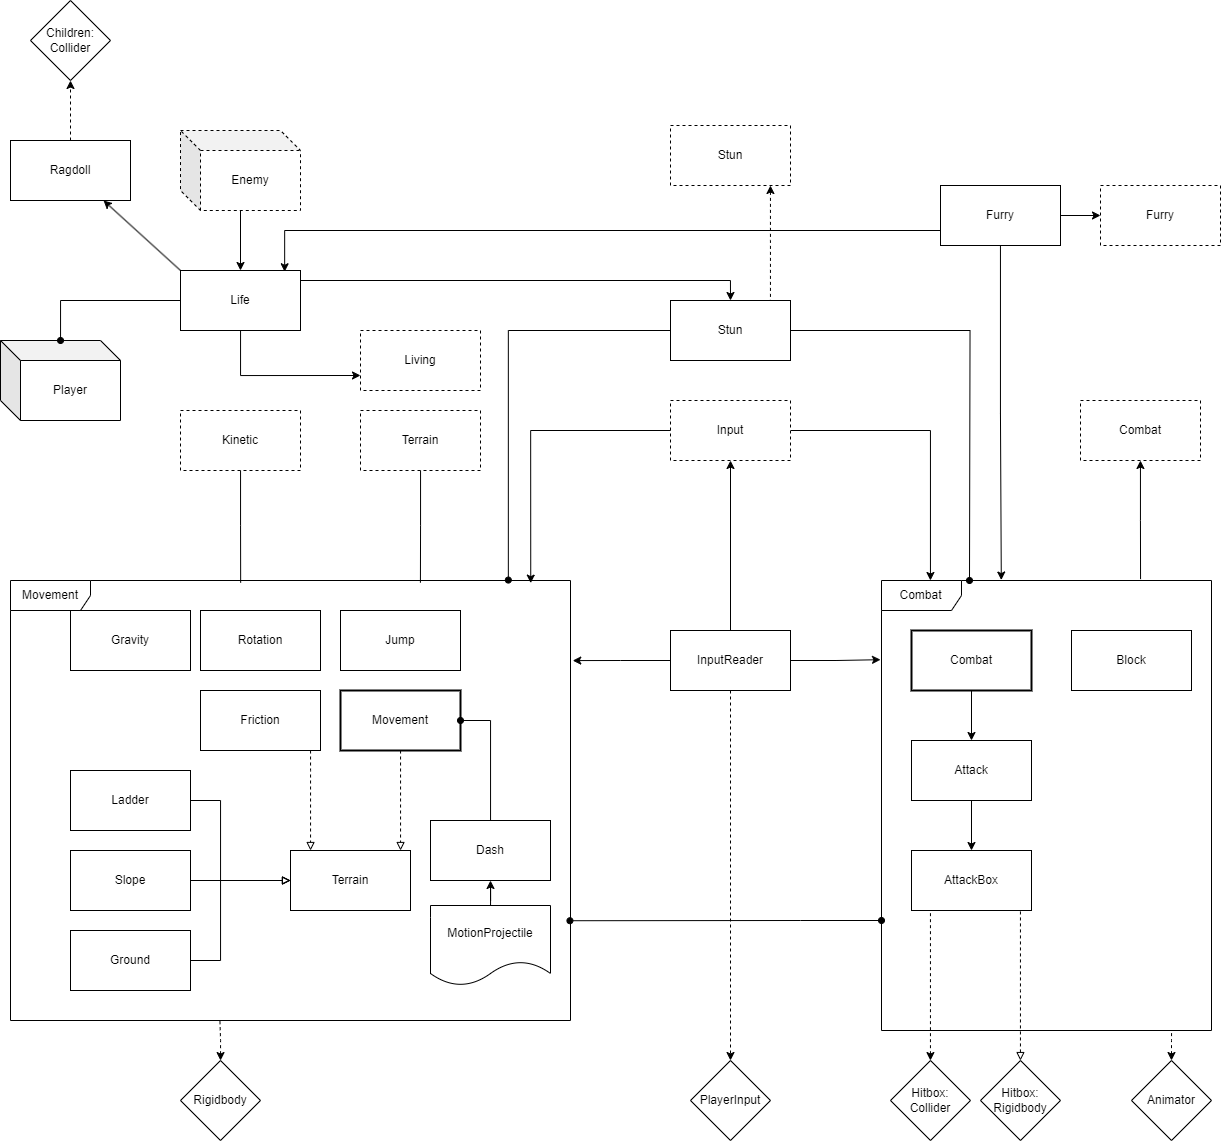

The diagram above was exported from draw.io. Its source (the exported page's mxGraphModel, read from the mxfile embedded in the PNG):
<mxGraphModel dx="1509" dy="1946" grid="1" gridSize="10" guides="1" tooltips="1" connect="1" arrows="1" fold="1" page="1" pageScale="1" pageWidth="827" pageHeight="1169" math="0" shadow="0">
  <root>
    <mxCell id="0" />
    <mxCell id="1" parent="0" />
    <mxCell id="3SFHIFwNdghqHTjTSYkw-1" value="Player" style="shape=cube;whiteSpace=wrap;html=1;boundedLbl=1;backgroundOutline=1;darkOpacity=0.05;darkOpacity2=0.1;" parent="1" vertex="1">
      <mxGeometry x="30" y="20" width="120" height="80" as="geometry" />
    </mxCell>
    <mxCell id="3SFHIFwNdghqHTjTSYkw-58" style="edgeStyle=orthogonalEdgeStyle;rounded=0;orthogonalLoop=1;jettySize=auto;html=1;entryX=0.5;entryY=0;entryDx=0;entryDy=0;" parent="1" source="3SFHIFwNdghqHTjTSYkw-2" target="3SFHIFwNdghqHTjTSYkw-5" edge="1">
      <mxGeometry relative="1" as="geometry" />
    </mxCell>
    <mxCell id="3SFHIFwNdghqHTjTSYkw-2" value="Combat" style="rounded=0;whiteSpace=wrap;html=1;strokeWidth=2;" parent="1" vertex="1">
      <mxGeometry x="941" y="310" width="120" height="60" as="geometry" />
    </mxCell>
    <mxCell id="3SFHIFwNdghqHTjTSYkw-80" style="edgeStyle=orthogonalEdgeStyle;rounded=0;orthogonalLoop=1;jettySize=auto;html=1;entryX=0.5;entryY=1;entryDx=0;entryDy=0;dashed=1;" parent="1" source="3SFHIFwNdghqHTjTSYkw-3" target="3SFHIFwNdghqHTjTSYkw-38" edge="1">
      <mxGeometry relative="1" as="geometry" />
    </mxCell>
    <mxCell id="3SFHIFwNdghqHTjTSYkw-81" style="rounded=0;orthogonalLoop=1;jettySize=auto;html=1;entryX=0;entryY=0;entryDx=0;entryDy=0;startArrow=classic;startFill=1;endArrow=none;endFill=0;" parent="1" source="3SFHIFwNdghqHTjTSYkw-3" target="3SFHIFwNdghqHTjTSYkw-20" edge="1">
      <mxGeometry relative="1" as="geometry" />
    </mxCell>
    <mxCell id="3SFHIFwNdghqHTjTSYkw-3" value="Ragdoll" style="rounded=0;whiteSpace=wrap;html=1;" parent="1" vertex="1">
      <mxGeometry x="40" y="-180" width="120" height="60" as="geometry" />
    </mxCell>
    <mxCell id="3SFHIFwNdghqHTjTSYkw-4" value="Block" style="rounded=0;whiteSpace=wrap;html=1;" parent="1" vertex="1">
      <mxGeometry x="1101" y="310" width="120" height="60" as="geometry" />
    </mxCell>
    <mxCell id="3SFHIFwNdghqHTjTSYkw-59" style="edgeStyle=orthogonalEdgeStyle;rounded=0;orthogonalLoop=1;jettySize=auto;html=1;" parent="1" source="3SFHIFwNdghqHTjTSYkw-5" target="3SFHIFwNdghqHTjTSYkw-6" edge="1">
      <mxGeometry relative="1" as="geometry" />
    </mxCell>
    <mxCell id="3SFHIFwNdghqHTjTSYkw-5" value="Attack" style="rounded=0;whiteSpace=wrap;html=1;" parent="1" vertex="1">
      <mxGeometry x="941" y="420" width="120" height="60" as="geometry" />
    </mxCell>
    <mxCell id="3SFHIFwNdghqHTjTSYkw-6" value="AttackBox" style="rounded=0;whiteSpace=wrap;html=1;" parent="1" vertex="1">
      <mxGeometry x="941" y="530" width="120" height="60" as="geometry" />
    </mxCell>
    <mxCell id="j8sg8h7WNCFffO2cYVpg-16" style="edgeStyle=orthogonalEdgeStyle;rounded=0;orthogonalLoop=1;jettySize=auto;html=1;dashed=1;endArrow=block;endFill=0;" edge="1" parent="1" source="3SFHIFwNdghqHTjTSYkw-7" target="3SFHIFwNdghqHTjTSYkw-18">
      <mxGeometry relative="1" as="geometry">
        <Array as="points">
          <mxPoint x="430" y="490" />
          <mxPoint x="430" y="490" />
        </Array>
      </mxGeometry>
    </mxCell>
    <mxCell id="3SFHIFwNdghqHTjTSYkw-7" value="Movement" style="rounded=0;whiteSpace=wrap;html=1;strokeWidth=2;" parent="1" vertex="1">
      <mxGeometry x="370" y="370" width="120" height="60" as="geometry" />
    </mxCell>
    <mxCell id="3SFHIFwNdghqHTjTSYkw-8" value="Jump" style="rounded=0;whiteSpace=wrap;html=1;" parent="1" vertex="1">
      <mxGeometry x="370" y="290" width="120" height="60" as="geometry" />
    </mxCell>
    <mxCell id="j8sg8h7WNCFffO2cYVpg-14" style="edgeStyle=orthogonalEdgeStyle;rounded=0;orthogonalLoop=1;jettySize=auto;html=1;entryX=1;entryY=0.5;entryDx=0;entryDy=0;endArrow=oval;endFill=1;" edge="1" parent="1" source="3SFHIFwNdghqHTjTSYkw-10" target="3SFHIFwNdghqHTjTSYkw-7">
      <mxGeometry relative="1" as="geometry" />
    </mxCell>
    <mxCell id="3SFHIFwNdghqHTjTSYkw-10" value="Dash" style="rounded=0;whiteSpace=wrap;html=1;" parent="1" vertex="1">
      <mxGeometry x="460" y="500" width="120" height="60" as="geometry" />
    </mxCell>
    <mxCell id="3SFHIFwNdghqHTjTSYkw-11" value="Rotation&lt;span style=&quot;color: rgba(0, 0, 0, 0); font-family: monospace; font-size: 0px; text-align: start; text-wrap: nowrap;&quot;&gt;%3CmxGraphModel%3E%3Croot%3E%3CmxCell%20id%3D%220%22%2F%3E%3CmxCell%20id%3D%221%22%20parent%3D%220%22%2F%3E%3CmxCell%20id%3D%222%22%20value%3D%22Dash%22%20style%3D%22rounded%3D0%3BwhiteSpace%3Dwrap%3Bhtml%3D1%3B%22%20vertex%3D%221%22%20parent%3D%221%22%3E%3CmxGeometry%20x%3D%22470%22%20y%3D%22525%22%20width%3D%22120%22%20height%3D%2260%22%20as%3D%22geometry%22%2F%3E%3C%2FmxCell%3E%3C%2Froot%3E%3C%2FmxGraphModel%3E&lt;/span&gt;" style="rounded=0;whiteSpace=wrap;html=1;" parent="1" vertex="1">
      <mxGeometry x="230" y="290" width="120" height="60" as="geometry" />
    </mxCell>
    <mxCell id="j8sg8h7WNCFffO2cYVpg-7" style="edgeStyle=orthogonalEdgeStyle;rounded=0;orthogonalLoop=1;jettySize=auto;html=1;endArrow=block;endFill=0;" edge="1" parent="1" source="3SFHIFwNdghqHTjTSYkw-12">
      <mxGeometry relative="1" as="geometry">
        <mxPoint x="320" y="560" as="targetPoint" />
        <Array as="points">
          <mxPoint x="250" y="560" />
        </Array>
      </mxGeometry>
    </mxCell>
    <mxCell id="3SFHIFwNdghqHTjTSYkw-12" value="Ground" style="rounded=0;whiteSpace=wrap;html=1;" parent="1" vertex="1">
      <mxGeometry x="100" y="610" width="120" height="60" as="geometry" />
    </mxCell>
    <mxCell id="j8sg8h7WNCFffO2cYVpg-6" style="edgeStyle=orthogonalEdgeStyle;rounded=0;orthogonalLoop=1;jettySize=auto;html=1;endArrow=block;endFill=0;" edge="1" parent="1" source="3SFHIFwNdghqHTjTSYkw-13" target="3SFHIFwNdghqHTjTSYkw-18">
      <mxGeometry relative="1" as="geometry">
        <Array as="points">
          <mxPoint x="250" y="560" />
        </Array>
      </mxGeometry>
    </mxCell>
    <mxCell id="3SFHIFwNdghqHTjTSYkw-13" value="Ladder" style="rounded=0;whiteSpace=wrap;html=1;" parent="1" vertex="1">
      <mxGeometry x="100" y="450" width="120" height="60" as="geometry" />
    </mxCell>
    <mxCell id="3SFHIFwNdghqHTjTSYkw-61" style="edgeStyle=orthogonalEdgeStyle;rounded=0;orthogonalLoop=1;jettySize=auto;html=1;" parent="1" source="3SFHIFwNdghqHTjTSYkw-15" target="3SFHIFwNdghqHTjTSYkw-24" edge="1">
      <mxGeometry relative="1" as="geometry" />
    </mxCell>
    <mxCell id="3SFHIFwNdghqHTjTSYkw-15" value="Furry" style="rounded=0;whiteSpace=wrap;html=1;" parent="1" vertex="1">
      <mxGeometry x="970" y="-135" width="120" height="60" as="geometry" />
    </mxCell>
    <mxCell id="3SFHIFwNdghqHTjTSYkw-74" style="edgeStyle=orthogonalEdgeStyle;rounded=0;orthogonalLoop=1;jettySize=auto;html=1;entryX=0.5;entryY=1;entryDx=0;entryDy=0;" parent="1" source="3SFHIFwNdghqHTjTSYkw-16" target="3SFHIFwNdghqHTjTSYkw-10" edge="1">
      <mxGeometry relative="1" as="geometry" />
    </mxCell>
    <mxCell id="3SFHIFwNdghqHTjTSYkw-16" value="MotionProjectile" style="shape=document;whiteSpace=wrap;html=1;boundedLbl=1;" parent="1" vertex="1">
      <mxGeometry x="460" y="585" width="120" height="80" as="geometry" />
    </mxCell>
    <mxCell id="3SFHIFwNdghqHTjTSYkw-18" value="Terrain" style="rounded=0;whiteSpace=wrap;html=1;" parent="1" vertex="1">
      <mxGeometry x="320" y="530" width="120" height="60" as="geometry" />
    </mxCell>
    <mxCell id="3SFHIFwNdghqHTjTSYkw-40" style="edgeStyle=orthogonalEdgeStyle;rounded=0;orthogonalLoop=1;jettySize=auto;html=1;endArrow=oval;endFill=1;" parent="1" source="3SFHIFwNdghqHTjTSYkw-20" target="3SFHIFwNdghqHTjTSYkw-1" edge="1">
      <mxGeometry relative="1" as="geometry" />
    </mxCell>
    <mxCell id="3SFHIFwNdghqHTjTSYkw-92" style="edgeStyle=orthogonalEdgeStyle;rounded=0;orthogonalLoop=1;jettySize=auto;html=1;entryX=0;entryY=0.75;entryDx=0;entryDy=0;" parent="1" source="3SFHIFwNdghqHTjTSYkw-20" target="3SFHIFwNdghqHTjTSYkw-26" edge="1">
      <mxGeometry relative="1" as="geometry">
        <Array as="points">
          <mxPoint x="270" y="55" />
        </Array>
      </mxGeometry>
    </mxCell>
    <mxCell id="3SFHIFwNdghqHTjTSYkw-93" style="edgeStyle=orthogonalEdgeStyle;rounded=0;orthogonalLoop=1;jettySize=auto;html=1;entryX=0.5;entryY=0;entryDx=0;entryDy=0;" parent="1" source="3SFHIFwNdghqHTjTSYkw-20" target="3SFHIFwNdghqHTjTSYkw-89" edge="1">
      <mxGeometry relative="1" as="geometry">
        <Array as="points">
          <mxPoint x="760" y="-40" />
        </Array>
      </mxGeometry>
    </mxCell>
    <mxCell id="3SFHIFwNdghqHTjTSYkw-20" value="Life" style="rounded=0;whiteSpace=wrap;html=1;" parent="1" vertex="1">
      <mxGeometry x="210" y="-50" width="120" height="60" as="geometry" />
    </mxCell>
    <mxCell id="3SFHIFwNdghqHTjTSYkw-83" style="edgeStyle=orthogonalEdgeStyle;rounded=0;orthogonalLoop=1;jettySize=auto;html=1;entryX=0.5;entryY=1;entryDx=0;entryDy=0;" parent="1" source="3SFHIFwNdghqHTjTSYkw-21" target="3SFHIFwNdghqHTjTSYkw-25" edge="1">
      <mxGeometry relative="1" as="geometry" />
    </mxCell>
    <mxCell id="3ZV9aIzBobI2B6Oferpg-1" style="edgeStyle=orthogonalEdgeStyle;rounded=0;orthogonalLoop=1;jettySize=auto;html=1;entryX=0.5;entryY=0;entryDx=0;entryDy=0;dashed=1;" parent="1" source="3SFHIFwNdghqHTjTSYkw-21" target="3SFHIFwNdghqHTjTSYkw-32" edge="1">
      <mxGeometry relative="1" as="geometry" />
    </mxCell>
    <mxCell id="3SFHIFwNdghqHTjTSYkw-21" value="InputReader" style="rounded=0;whiteSpace=wrap;html=1;strokeWidth=1;" parent="1" vertex="1">
      <mxGeometry x="700" y="310" width="120" height="60" as="geometry" />
    </mxCell>
    <mxCell id="3SFHIFwNdghqHTjTSYkw-23" value="Kinetic" style="rounded=0;whiteSpace=wrap;html=1;dashed=1;" parent="1" vertex="1">
      <mxGeometry x="210" y="90" width="120" height="60" as="geometry" />
    </mxCell>
    <mxCell id="3SFHIFwNdghqHTjTSYkw-24" value="Furry" style="rounded=0;whiteSpace=wrap;html=1;dashed=1;" parent="1" vertex="1">
      <mxGeometry x="1130" y="-135" width="120" height="60" as="geometry" />
    </mxCell>
    <mxCell id="3SFHIFwNdghqHTjTSYkw-86" style="edgeStyle=orthogonalEdgeStyle;rounded=0;orthogonalLoop=1;jettySize=auto;html=1;" parent="1" source="3SFHIFwNdghqHTjTSYkw-25" target="3SFHIFwNdghqHTjTSYkw-30" edge="1">
      <mxGeometry relative="1" as="geometry">
        <Array as="points">
          <mxPoint x="960" y="110" />
        </Array>
      </mxGeometry>
    </mxCell>
    <mxCell id="3SFHIFwNdghqHTjTSYkw-25" value="Input" style="rounded=0;whiteSpace=wrap;html=1;dashed=1;" parent="1" vertex="1">
      <mxGeometry x="700" y="80" width="120" height="60" as="geometry" />
    </mxCell>
    <mxCell id="3SFHIFwNdghqHTjTSYkw-26" value="Living" style="rounded=0;whiteSpace=wrap;html=1;dashed=1;" parent="1" vertex="1">
      <mxGeometry x="390" y="10" width="120" height="60" as="geometry" />
    </mxCell>
    <mxCell id="3SFHIFwNdghqHTjTSYkw-27" value="Combat" style="rounded=0;whiteSpace=wrap;html=1;dashed=1;" parent="1" vertex="1">
      <mxGeometry x="1110" y="80" width="120" height="60" as="geometry" />
    </mxCell>
    <mxCell id="3SFHIFwNdghqHTjTSYkw-28" value="Terrain" style="rounded=0;whiteSpace=wrap;html=1;dashed=1;" parent="1" vertex="1">
      <mxGeometry x="390" y="90" width="120" height="60" as="geometry" />
    </mxCell>
    <mxCell id="3SFHIFwNdghqHTjTSYkw-29" value="Movement" style="shape=umlFrame;whiteSpace=wrap;html=1;pointerEvents=0;width=80;height=30;" parent="1" vertex="1">
      <mxGeometry x="40" y="260" width="560" height="440" as="geometry" />
    </mxCell>
    <mxCell id="3SFHIFwNdghqHTjTSYkw-30" value="Combat" style="shape=umlFrame;whiteSpace=wrap;html=1;pointerEvents=0;width=80;height=30;" parent="1" vertex="1">
      <mxGeometry x="911" y="260" width="330" height="450" as="geometry" />
    </mxCell>
    <mxCell id="3SFHIFwNdghqHTjTSYkw-32" value="PlayerInput&lt;span style=&quot;color: rgba(0, 0, 0, 0); font-family: monospace; font-size: 0px; text-align: start; text-wrap: nowrap;&quot;&gt;%3CmxGraphModel%3E%3Croot%3E%3CmxCell%20id%3D%220%22%2F%3E%3CmxCell%20id%3D%221%22%20parent%3D%220%22%2F%3E%3CmxCell%20id%3D%222%22%20value%3D%22Combat%22%20style%3D%22shape%3DumlFrame%3BwhiteSpace%3Dwrap%3Bhtml%3D1%3BpointerEvents%3D0%3Bwidth%3D80%3Bheight%3D30%3B%22%20vertex%3D%221%22%20parent%3D%221%22%3E%3CmxGeometry%20x%3D%22130%22%20y%3D%22770%22%20width%3D%22300%22%20height%3D%22200%22%20as%3D%22geometry%22%2F%3E%3C%2FmxCell%3E%3C%2Froot%3E%3C%2FmxGraphModel%3E&lt;/span&gt;" style="rhombus;whiteSpace=wrap;html=1;" parent="1" vertex="1">
      <mxGeometry x="720" y="740" width="80" height="80" as="geometry" />
    </mxCell>
    <mxCell id="3SFHIFwNdghqHTjTSYkw-33" value="Rigidbody" style="rhombus;whiteSpace=wrap;html=1;" parent="1" vertex="1">
      <mxGeometry x="210" y="740" width="80" height="80" as="geometry" />
    </mxCell>
    <mxCell id="3SFHIFwNdghqHTjTSYkw-71" style="edgeStyle=orthogonalEdgeStyle;rounded=0;orthogonalLoop=1;jettySize=auto;html=1;startArrow=classic;startFill=1;dashed=1;endArrow=none;endFill=0;" parent="1" source="3SFHIFwNdghqHTjTSYkw-35" edge="1">
      <mxGeometry relative="1" as="geometry">
        <mxPoint x="960" y="590" as="targetPoint" />
        <Array as="points">
          <mxPoint x="960" y="590" />
        </Array>
      </mxGeometry>
    </mxCell>
    <mxCell id="3SFHIFwNdghqHTjTSYkw-35" value="Hitbox:&lt;div&gt;Collider&lt;/div&gt;" style="rhombus;whiteSpace=wrap;html=1;" parent="1" vertex="1">
      <mxGeometry x="920" y="740" width="80" height="80" as="geometry" />
    </mxCell>
    <mxCell id="3SFHIFwNdghqHTjTSYkw-70" style="edgeStyle=orthogonalEdgeStyle;rounded=0;orthogonalLoop=1;jettySize=auto;html=1;startArrow=block;startFill=0;endArrow=none;endFill=0;dashed=1;" parent="1" source="3SFHIFwNdghqHTjTSYkw-36" target="3SFHIFwNdghqHTjTSYkw-6" edge="1">
      <mxGeometry relative="1" as="geometry">
        <Array as="points">
          <mxPoint x="1050" y="670" />
          <mxPoint x="1050" y="670" />
        </Array>
      </mxGeometry>
    </mxCell>
    <mxCell id="3SFHIFwNdghqHTjTSYkw-36" value="Hitbox:&lt;div&gt;Rigidbody&lt;/div&gt;" style="rhombus;whiteSpace=wrap;html=1;" parent="1" vertex="1">
      <mxGeometry x="1010" y="740" width="80" height="80" as="geometry" />
    </mxCell>
    <mxCell id="3SFHIFwNdghqHTjTSYkw-37" value="Animator" style="rhombus;whiteSpace=wrap;html=1;" parent="1" vertex="1">
      <mxGeometry x="1161" y="740" width="80" height="80" as="geometry" />
    </mxCell>
    <mxCell id="3SFHIFwNdghqHTjTSYkw-38" value="Children:&lt;div&gt;Collider&lt;/div&gt;" style="rhombus;whiteSpace=wrap;html=1;" parent="1" vertex="1">
      <mxGeometry x="60" y="-320" width="80" height="80" as="geometry" />
    </mxCell>
    <mxCell id="3SFHIFwNdghqHTjTSYkw-43" style="edgeStyle=orthogonalEdgeStyle;rounded=0;orthogonalLoop=1;jettySize=auto;html=1;entryX=0.5;entryY=0;entryDx=0;entryDy=0;" parent="1" source="3SFHIFwNdghqHTjTSYkw-42" target="3SFHIFwNdghqHTjTSYkw-20" edge="1">
      <mxGeometry relative="1" as="geometry" />
    </mxCell>
    <mxCell id="3SFHIFwNdghqHTjTSYkw-42" value="Enemy" style="shape=cube;whiteSpace=wrap;html=1;boundedLbl=1;backgroundOutline=1;darkOpacity=0.05;darkOpacity2=0.1;dashed=1;" parent="1" vertex="1">
      <mxGeometry x="210" y="-190" width="120" height="80" as="geometry" />
    </mxCell>
    <mxCell id="3SFHIFwNdghqHTjTSYkw-44" style="edgeStyle=orthogonalEdgeStyle;rounded=0;orthogonalLoop=1;jettySize=auto;html=1;entryX=0.411;entryY=0.005;entryDx=0;entryDy=0;entryPerimeter=0;endArrow=none;endFill=0;" parent="1" source="3SFHIFwNdghqHTjTSYkw-23" target="3SFHIFwNdghqHTjTSYkw-29" edge="1">
      <mxGeometry relative="1" as="geometry" />
    </mxCell>
    <mxCell id="3SFHIFwNdghqHTjTSYkw-45" style="edgeStyle=orthogonalEdgeStyle;rounded=0;orthogonalLoop=1;jettySize=auto;html=1;entryX=0.732;entryY=0.005;entryDx=0;entryDy=0;entryPerimeter=0;endArrow=none;endFill=0;" parent="1" source="3SFHIFwNdghqHTjTSYkw-28" target="3SFHIFwNdghqHTjTSYkw-29" edge="1">
      <mxGeometry relative="1" as="geometry" />
    </mxCell>
    <mxCell id="3SFHIFwNdghqHTjTSYkw-62" style="edgeStyle=orthogonalEdgeStyle;rounded=0;orthogonalLoop=1;jettySize=auto;html=1;entryX=0.999;entryY=0.637;entryDx=0;entryDy=0;entryPerimeter=0;endArrow=oval;endFill=1;startArrow=oval;startFill=1;" parent="1" edge="1">
      <mxGeometry relative="1" as="geometry">
        <mxPoint x="910.9999999999995" y="599.9988235294118" as="sourcePoint" />
        <mxPoint x="599.44" y="600.2200000000003" as="targetPoint" />
        <Array as="points">
          <mxPoint x="830" y="599.94" />
          <mxPoint x="830" y="599.94" />
        </Array>
      </mxGeometry>
    </mxCell>
    <mxCell id="3SFHIFwNdghqHTjTSYkw-67" style="edgeStyle=orthogonalEdgeStyle;rounded=0;orthogonalLoop=1;jettySize=auto;html=1;entryX=0.374;entryY=1.001;entryDx=0;entryDy=0;entryPerimeter=0;startArrow=classic;startFill=1;endArrow=none;endFill=0;dashed=1;" parent="1" source="3SFHIFwNdghqHTjTSYkw-33" target="3SFHIFwNdghqHTjTSYkw-29" edge="1">
      <mxGeometry relative="1" as="geometry" />
    </mxCell>
    <mxCell id="3SFHIFwNdghqHTjTSYkw-69" style="edgeStyle=orthogonalEdgeStyle;rounded=0;orthogonalLoop=1;jettySize=auto;html=1;entryX=0.879;entryY=1;entryDx=0;entryDy=0;entryPerimeter=0;endArrow=none;endFill=0;startArrow=classic;startFill=1;dashed=1;" parent="1" source="3SFHIFwNdghqHTjTSYkw-37" target="3SFHIFwNdghqHTjTSYkw-30" edge="1">
      <mxGeometry relative="1" as="geometry" />
    </mxCell>
    <mxCell id="j8sg8h7WNCFffO2cYVpg-15" style="edgeStyle=orthogonalEdgeStyle;rounded=0;orthogonalLoop=1;jettySize=auto;html=1;dashed=1;endArrow=block;endFill=0;" edge="1" parent="1" source="3SFHIFwNdghqHTjTSYkw-14" target="3SFHIFwNdghqHTjTSYkw-18">
      <mxGeometry relative="1" as="geometry">
        <Array as="points">
          <mxPoint x="340" y="450" />
          <mxPoint x="340" y="450" />
        </Array>
      </mxGeometry>
    </mxCell>
    <mxCell id="3SFHIFwNdghqHTjTSYkw-14" value="Friction" style="rounded=0;whiteSpace=wrap;html=1;" parent="1" vertex="1">
      <mxGeometry x="230" y="370" width="120" height="60" as="geometry" />
    </mxCell>
    <mxCell id="3SFHIFwNdghqHTjTSYkw-9" value="Gravity" style="rounded=0;whiteSpace=wrap;html=1;" parent="1" vertex="1">
      <mxGeometry x="100" y="290" width="120" height="60" as="geometry" />
    </mxCell>
    <mxCell id="3SFHIFwNdghqHTjTSYkw-84" style="edgeStyle=orthogonalEdgeStyle;rounded=0;orthogonalLoop=1;jettySize=auto;html=1;entryX=0.785;entryY=-0.003;entryDx=0;entryDy=0;entryPerimeter=0;startArrow=classic;startFill=1;endArrow=none;endFill=0;" parent="1" source="3SFHIFwNdghqHTjTSYkw-27" target="3SFHIFwNdghqHTjTSYkw-30" edge="1">
      <mxGeometry relative="1" as="geometry" />
    </mxCell>
    <mxCell id="3SFHIFwNdghqHTjTSYkw-85" style="edgeStyle=orthogonalEdgeStyle;rounded=0;orthogonalLoop=1;jettySize=auto;html=1;entryX=0.929;entryY=0.006;entryDx=0;entryDy=0;entryPerimeter=0;" parent="1" source="3SFHIFwNdghqHTjTSYkw-25" target="3SFHIFwNdghqHTjTSYkw-29" edge="1">
      <mxGeometry relative="1" as="geometry" />
    </mxCell>
    <mxCell id="3SFHIFwNdghqHTjTSYkw-87" style="edgeStyle=orthogonalEdgeStyle;rounded=0;orthogonalLoop=1;jettySize=auto;html=1;entryX=0.868;entryY=0.021;entryDx=0;entryDy=0;entryPerimeter=0;" parent="1" source="3SFHIFwNdghqHTjTSYkw-15" target="3SFHIFwNdghqHTjTSYkw-20" edge="1">
      <mxGeometry relative="1" as="geometry">
        <Array as="points">
          <mxPoint x="314" y="-90" />
        </Array>
      </mxGeometry>
    </mxCell>
    <mxCell id="3SFHIFwNdghqHTjTSYkw-88" style="edgeStyle=orthogonalEdgeStyle;rounded=0;orthogonalLoop=1;jettySize=auto;html=1;entryX=0.363;entryY=-0.001;entryDx=0;entryDy=0;entryPerimeter=0;" parent="1" source="3SFHIFwNdghqHTjTSYkw-15" target="3SFHIFwNdghqHTjTSYkw-30" edge="1">
      <mxGeometry relative="1" as="geometry" />
    </mxCell>
    <mxCell id="3SFHIFwNdghqHTjTSYkw-89" value="Stun" style="rounded=0;whiteSpace=wrap;html=1;" parent="1" vertex="1">
      <mxGeometry x="700" y="-20" width="120" height="60" as="geometry" />
    </mxCell>
    <mxCell id="3SFHIFwNdghqHTjTSYkw-90" style="edgeStyle=orthogonalEdgeStyle;rounded=0;orthogonalLoop=1;jettySize=auto;html=1;entryX=0.889;entryY=-0.001;entryDx=0;entryDy=0;entryPerimeter=0;endArrow=oval;endFill=1;" parent="1" source="3SFHIFwNdghqHTjTSYkw-89" target="3SFHIFwNdghqHTjTSYkw-29" edge="1">
      <mxGeometry relative="1" as="geometry" />
    </mxCell>
    <mxCell id="3SFHIFwNdghqHTjTSYkw-91" style="edgeStyle=orthogonalEdgeStyle;rounded=0;orthogonalLoop=1;jettySize=auto;html=1;endArrow=oval;endFill=1;" parent="1" source="3SFHIFwNdghqHTjTSYkw-89" edge="1">
      <mxGeometry relative="1" as="geometry">
        <mxPoint x="999" y="260" as="targetPoint" />
      </mxGeometry>
    </mxCell>
    <mxCell id="3SFHIFwNdghqHTjTSYkw-95" style="edgeStyle=orthogonalEdgeStyle;rounded=0;orthogonalLoop=1;jettySize=auto;html=1;endArrow=none;endFill=0;startArrow=classic;startFill=1;dashed=1;" parent="1" source="3SFHIFwNdghqHTjTSYkw-94" target="3SFHIFwNdghqHTjTSYkw-89" edge="1">
      <mxGeometry relative="1" as="geometry">
        <Array as="points">
          <mxPoint x="800" y="-80" />
          <mxPoint x="800" y="-80" />
        </Array>
      </mxGeometry>
    </mxCell>
    <mxCell id="3SFHIFwNdghqHTjTSYkw-94" value="Stun" style="rounded=0;whiteSpace=wrap;html=1;dashed=1;" parent="1" vertex="1">
      <mxGeometry x="700" y="-195" width="120" height="60" as="geometry" />
    </mxCell>
    <mxCell id="3ZV9aIzBobI2B6Oferpg-2" style="edgeStyle=orthogonalEdgeStyle;rounded=0;orthogonalLoop=1;jettySize=auto;html=1;entryX=1.004;entryY=0.182;entryDx=0;entryDy=0;entryPerimeter=0;endArrow=classic;endFill=1;startArrow=none;startFill=0;" parent="1" source="3SFHIFwNdghqHTjTSYkw-21" target="3SFHIFwNdghqHTjTSYkw-29" edge="1">
      <mxGeometry relative="1" as="geometry" />
    </mxCell>
    <mxCell id="3ZV9aIzBobI2B6Oferpg-4" style="edgeStyle=orthogonalEdgeStyle;rounded=0;orthogonalLoop=1;jettySize=auto;html=1;entryX=-0.003;entryY=0.176;entryDx=0;entryDy=0;entryPerimeter=0;endArrow=classic;endFill=1;startArrow=none;startFill=0;" parent="1" source="3SFHIFwNdghqHTjTSYkw-21" target="3SFHIFwNdghqHTjTSYkw-30" edge="1">
      <mxGeometry relative="1" as="geometry" />
    </mxCell>
    <mxCell id="j8sg8h7WNCFffO2cYVpg-5" style="edgeStyle=orthogonalEdgeStyle;rounded=0;orthogonalLoop=1;jettySize=auto;html=1;endArrow=block;endFill=0;" edge="1" parent="1" source="j8sg8h7WNCFffO2cYVpg-4" target="3SFHIFwNdghqHTjTSYkw-18">
      <mxGeometry relative="1" as="geometry" />
    </mxCell>
    <mxCell id="j8sg8h7WNCFffO2cYVpg-4" value="Slope" style="rounded=0;whiteSpace=wrap;html=1;" vertex="1" parent="1">
      <mxGeometry x="100" y="530" width="120" height="60" as="geometry" />
    </mxCell>
  </root>
</mxGraphModel>